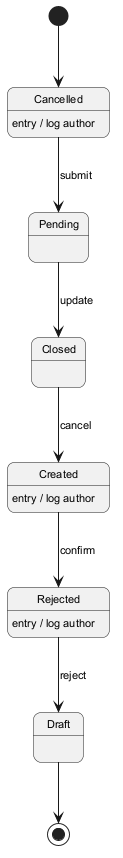

The diagram above was rendered by PlantUML. Its source (embedded in the PNG):
@startuml
skinparam backgroundColor #FFFFFF
skinparam roundCorner 15
skinparam defaultFontSize 11
[*] --> Cancelled
Cancelled --> Pending : submit
Cancelled : entry / log author
Pending --> Closed : update
Closed --> Created : cancel
Created --> Rejected : confirm
Created : entry / log author
Rejected --> Draft : reject
Rejected : entry / log author
Draft --> [*]
@enduml